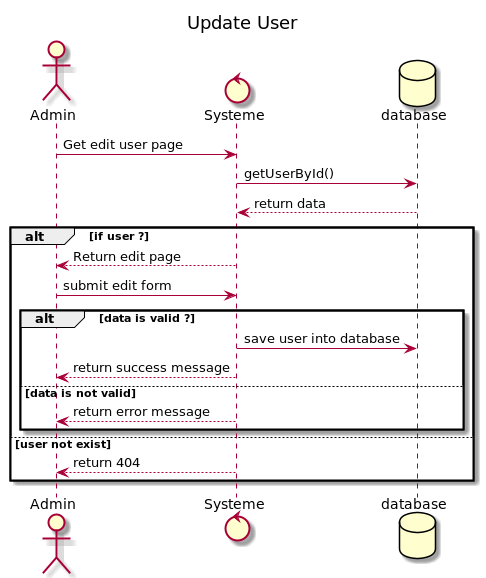

The diagram above was rendered by PlantUML. Its source (embedded in the PNG):
@startuml
title Update User
actor Admin as user
control Systeme as systeme
database database as BDD

user -> systeme: Get edit user page
systeme -> BDD: getUserById()
BDD --> systeme: return data

alt if user ?

systeme --> user: Return edit page
user -> systeme: submit edit form

alt data is valid ?
systeme -> BDD: save user into database
systeme --> user: return success message
else data is not valid
systeme --> user: return error message

end
else user not exist
systeme --> user: return 404

end
@enduml